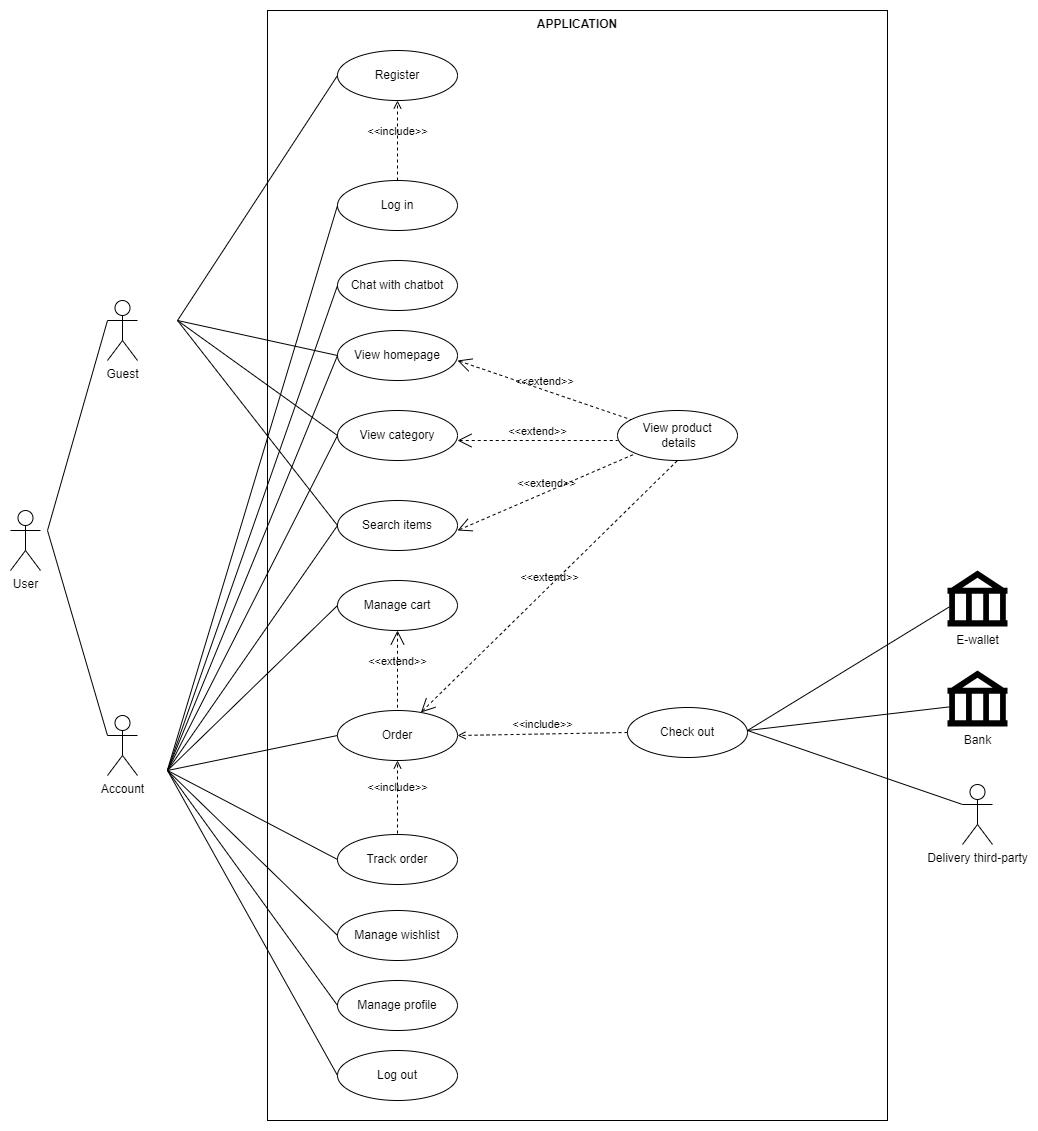

The diagram above was exported from draw.io. Its source (the exported page's mxGraphModel, read from the mxfile embedded in the PNG):
<mxGraphModel dx="1050" dy="557" grid="0" gridSize="10" guides="1" tooltips="1" connect="1" arrows="1" fold="1" page="1" pageScale="1" pageWidth="827" pageHeight="1169" math="0" shadow="0">
  <root>
    <mxCell id="0" />
    <mxCell id="1" parent="0" />
    <mxCell id="SEODnOqwx31Iy4OOlVwc-1" value="APPLICATION" style="shape=rect;html=1;verticalAlign=top;fontStyle=1;whiteSpace=wrap;align=center;" vertex="1" parent="1">
      <mxGeometry x="377" y="130" width="620" height="1110" as="geometry" />
    </mxCell>
    <mxCell id="SEODnOqwx31Iy4OOlVwc-2" value="User" style="shape=umlActor;html=1;verticalLabelPosition=bottom;verticalAlign=top;align=center;" vertex="1" parent="1">
      <mxGeometry x="120" y="630" width="30" height="60" as="geometry" />
    </mxCell>
    <mxCell id="SEODnOqwx31Iy4OOlVwc-3" value="Account" style="shape=umlActor;html=1;verticalLabelPosition=bottom;verticalAlign=top;align=center;" vertex="1" parent="1">
      <mxGeometry x="217" y="835" width="30" height="60" as="geometry" />
    </mxCell>
    <mxCell id="SEODnOqwx31Iy4OOlVwc-4" value="Guest" style="shape=umlActor;html=1;verticalLabelPosition=bottom;verticalAlign=top;align=center;" vertex="1" parent="1">
      <mxGeometry x="217" y="420" width="30" height="60" as="geometry" />
    </mxCell>
    <mxCell id="SEODnOqwx31Iy4OOlVwc-5" value="Register" style="ellipse;whiteSpace=wrap;html=1;" vertex="1" parent="1">
      <mxGeometry x="447" y="170" width="120" height="50" as="geometry" />
    </mxCell>
    <mxCell id="SEODnOqwx31Iy4OOlVwc-6" value="Log in" style="ellipse;whiteSpace=wrap;html=1;" vertex="1" parent="1">
      <mxGeometry x="447" y="300" width="120" height="50" as="geometry" />
    </mxCell>
    <mxCell id="SEODnOqwx31Iy4OOlVwc-7" value="View homepage" style="ellipse;whiteSpace=wrap;html=1;" vertex="1" parent="1">
      <mxGeometry x="447" y="450" width="120" height="50" as="geometry" />
    </mxCell>
    <mxCell id="SEODnOqwx31Iy4OOlVwc-8" value="&amp;lt;&amp;lt;include&amp;gt;&amp;gt;" style="edgeStyle=none;html=1;endArrow=open;verticalAlign=bottom;dashed=1;labelBackgroundColor=none;rounded=0;exitX=0.5;exitY=0;exitDx=0;exitDy=0;" edge="1" parent="1" source="SEODnOqwx31Iy4OOlVwc-6" target="SEODnOqwx31Iy4OOlVwc-5">
      <mxGeometry width="160" relative="1" as="geometry">
        <mxPoint x="507" y="320" as="sourcePoint" />
        <mxPoint x="667" y="370" as="targetPoint" />
      </mxGeometry>
    </mxCell>
    <mxCell id="SEODnOqwx31Iy4OOlVwc-9" value="View category" style="ellipse;whiteSpace=wrap;html=1;" vertex="1" parent="1">
      <mxGeometry x="447" y="530" width="120" height="50" as="geometry" />
    </mxCell>
    <mxCell id="SEODnOqwx31Iy4OOlVwc-10" value="View product&lt;br&gt;&amp;nbsp;details" style="ellipse;whiteSpace=wrap;html=1;" vertex="1" parent="1">
      <mxGeometry x="727" y="530" width="120" height="50" as="geometry" />
    </mxCell>
    <mxCell id="SEODnOqwx31Iy4OOlVwc-11" value="Manage cart" style="ellipse;whiteSpace=wrap;html=1;" vertex="1" parent="1">
      <mxGeometry x="447" y="700" width="120" height="50" as="geometry" />
    </mxCell>
    <mxCell id="SEODnOqwx31Iy4OOlVwc-12" value="Order" style="ellipse;whiteSpace=wrap;html=1;" vertex="1" parent="1">
      <mxGeometry x="447" y="830" width="120" height="50" as="geometry" />
    </mxCell>
    <mxCell id="SEODnOqwx31Iy4OOlVwc-13" value="Log out" style="ellipse;whiteSpace=wrap;html=1;" vertex="1" parent="1">
      <mxGeometry x="447" y="1170" width="120" height="50" as="geometry" />
    </mxCell>
    <mxCell id="SEODnOqwx31Iy4OOlVwc-14" value="Check out" style="ellipse;whiteSpace=wrap;html=1;" vertex="1" parent="1">
      <mxGeometry x="737" y="827" width="120" height="50" as="geometry" />
    </mxCell>
    <mxCell id="SEODnOqwx31Iy4OOlVwc-15" value="Track order" style="ellipse;whiteSpace=wrap;html=1;" vertex="1" parent="1">
      <mxGeometry x="447" y="954" width="120" height="50" as="geometry" />
    </mxCell>
    <mxCell id="SEODnOqwx31Iy4OOlVwc-16" value="Search items" style="ellipse;whiteSpace=wrap;html=1;" vertex="1" parent="1">
      <mxGeometry x="447" y="620" width="120" height="50" as="geometry" />
    </mxCell>
    <mxCell id="SEODnOqwx31Iy4OOlVwc-17" value="Manage profile" style="ellipse;whiteSpace=wrap;html=1;" vertex="1" parent="1">
      <mxGeometry x="447" y="1100" width="120" height="50" as="geometry" />
    </mxCell>
    <mxCell id="SEODnOqwx31Iy4OOlVwc-18" value="Manage wishlist" style="ellipse;whiteSpace=wrap;html=1;" vertex="1" parent="1">
      <mxGeometry x="447" y="1030" width="120" height="50" as="geometry" />
    </mxCell>
    <mxCell id="SEODnOqwx31Iy4OOlVwc-19" value="" style="edgeStyle=none;html=1;endArrow=none;verticalAlign=bottom;rounded=0;entryX=0;entryY=0.5;entryDx=0;entryDy=0;" edge="1" parent="1" target="SEODnOqwx31Iy4OOlVwc-5">
      <mxGeometry width="160" relative="1" as="geometry">
        <mxPoint x="287" y="440" as="sourcePoint" />
        <mxPoint x="447" y="440" as="targetPoint" />
      </mxGeometry>
    </mxCell>
    <mxCell id="SEODnOqwx31Iy4OOlVwc-20" value="" style="edgeStyle=none;html=1;endArrow=none;verticalAlign=bottom;rounded=0;entryX=0;entryY=0.5;entryDx=0;entryDy=0;" edge="1" parent="1" target="SEODnOqwx31Iy4OOlVwc-7">
      <mxGeometry width="160" relative="1" as="geometry">
        <mxPoint x="287" y="440" as="sourcePoint" />
        <mxPoint x="447" y="440" as="targetPoint" />
      </mxGeometry>
    </mxCell>
    <mxCell id="SEODnOqwx31Iy4OOlVwc-21" value="" style="edgeStyle=none;html=1;endArrow=none;verticalAlign=bottom;rounded=0;entryX=0;entryY=0.5;entryDx=0;entryDy=0;" edge="1" parent="1" target="SEODnOqwx31Iy4OOlVwc-9">
      <mxGeometry width="160" relative="1" as="geometry">
        <mxPoint x="287" y="440" as="sourcePoint" />
        <mxPoint x="447" y="440" as="targetPoint" />
      </mxGeometry>
    </mxCell>
    <mxCell id="SEODnOqwx31Iy4OOlVwc-22" value="" style="edgeStyle=none;html=1;endArrow=none;verticalAlign=bottom;rounded=0;entryX=0;entryY=0.5;entryDx=0;entryDy=0;" edge="1" parent="1" target="SEODnOqwx31Iy4OOlVwc-16">
      <mxGeometry width="160" relative="1" as="geometry">
        <mxPoint x="287" y="440" as="sourcePoint" />
        <mxPoint x="447" y="440" as="targetPoint" />
      </mxGeometry>
    </mxCell>
    <mxCell id="SEODnOqwx31Iy4OOlVwc-23" value="&amp;lt;&amp;lt;extend&amp;gt;&amp;gt;" style="edgeStyle=none;html=1;startArrow=open;endArrow=none;startSize=12;verticalAlign=bottom;dashed=1;labelBackgroundColor=none;rounded=0;" edge="1" parent="1" target="SEODnOqwx31Iy4OOlVwc-10">
      <mxGeometry width="160" relative="1" as="geometry">
        <mxPoint x="567" y="480" as="sourcePoint" />
        <mxPoint x="727" y="480" as="targetPoint" />
      </mxGeometry>
    </mxCell>
    <mxCell id="SEODnOqwx31Iy4OOlVwc-24" value="&amp;lt;&amp;lt;extend&amp;gt;&amp;gt;" style="edgeStyle=none;html=1;startArrow=open;endArrow=none;startSize=12;verticalAlign=bottom;dashed=1;labelBackgroundColor=none;rounded=0;" edge="1" parent="1">
      <mxGeometry width="160" relative="1" as="geometry">
        <mxPoint x="567" y="560" as="sourcePoint" />
        <mxPoint x="727" y="560" as="targetPoint" />
      </mxGeometry>
    </mxCell>
    <mxCell id="SEODnOqwx31Iy4OOlVwc-25" value="&amp;lt;&amp;lt;extend&amp;gt;&amp;gt;" style="edgeStyle=none;html=1;startArrow=open;endArrow=none;startSize=12;verticalAlign=bottom;dashed=1;labelBackgroundColor=none;rounded=0;" edge="1" parent="1" target="SEODnOqwx31Iy4OOlVwc-10">
      <mxGeometry width="160" relative="1" as="geometry">
        <mxPoint x="567" y="650" as="sourcePoint" />
        <mxPoint x="727" y="650" as="targetPoint" />
      </mxGeometry>
    </mxCell>
    <mxCell id="SEODnOqwx31Iy4OOlVwc-26" value="" style="edgeStyle=none;html=1;endArrow=none;verticalAlign=bottom;rounded=0;entryX=0;entryY=0.5;entryDx=0;entryDy=0;" edge="1" parent="1" target="SEODnOqwx31Iy4OOlVwc-6">
      <mxGeometry width="160" relative="1" as="geometry">
        <mxPoint x="277" y="889.33" as="sourcePoint" />
        <mxPoint x="437" y="889.33" as="targetPoint" />
      </mxGeometry>
    </mxCell>
    <mxCell id="SEODnOqwx31Iy4OOlVwc-27" value="" style="edgeStyle=none;html=1;endArrow=none;verticalAlign=bottom;rounded=0;entryX=0;entryY=0.5;entryDx=0;entryDy=0;" edge="1" parent="1" target="SEODnOqwx31Iy4OOlVwc-7">
      <mxGeometry width="160" relative="1" as="geometry">
        <mxPoint x="277" y="890" as="sourcePoint" />
        <mxPoint x="437" y="890" as="targetPoint" />
      </mxGeometry>
    </mxCell>
    <mxCell id="SEODnOqwx31Iy4OOlVwc-28" value="" style="edgeStyle=none;html=1;endArrow=none;verticalAlign=bottom;rounded=0;entryX=0;entryY=0.5;entryDx=0;entryDy=0;" edge="1" parent="1" target="SEODnOqwx31Iy4OOlVwc-9">
      <mxGeometry width="160" relative="1" as="geometry">
        <mxPoint x="277" y="890" as="sourcePoint" />
        <mxPoint x="437" y="890" as="targetPoint" />
      </mxGeometry>
    </mxCell>
    <mxCell id="SEODnOqwx31Iy4OOlVwc-29" value="" style="edgeStyle=none;html=1;endArrow=none;verticalAlign=bottom;rounded=0;entryX=0;entryY=0.5;entryDx=0;entryDy=0;" edge="1" parent="1" target="SEODnOqwx31Iy4OOlVwc-16">
      <mxGeometry width="160" relative="1" as="geometry">
        <mxPoint x="277" y="890" as="sourcePoint" />
        <mxPoint x="437" y="890" as="targetPoint" />
      </mxGeometry>
    </mxCell>
    <mxCell id="SEODnOqwx31Iy4OOlVwc-30" value="" style="edgeStyle=none;html=1;endArrow=none;verticalAlign=bottom;rounded=0;entryX=0;entryY=0.5;entryDx=0;entryDy=0;" edge="1" parent="1" target="SEODnOqwx31Iy4OOlVwc-11">
      <mxGeometry width="160" relative="1" as="geometry">
        <mxPoint x="277" y="890" as="sourcePoint" />
        <mxPoint x="437" y="890" as="targetPoint" />
      </mxGeometry>
    </mxCell>
    <mxCell id="SEODnOqwx31Iy4OOlVwc-31" value="" style="edgeStyle=none;html=1;endArrow=none;verticalAlign=bottom;rounded=0;entryX=0;entryY=0.5;entryDx=0;entryDy=0;" edge="1" parent="1" target="SEODnOqwx31Iy4OOlVwc-12">
      <mxGeometry width="160" relative="1" as="geometry">
        <mxPoint x="277" y="890" as="sourcePoint" />
        <mxPoint x="437" y="890" as="targetPoint" />
      </mxGeometry>
    </mxCell>
    <mxCell id="SEODnOqwx31Iy4OOlVwc-32" value="" style="edgeStyle=none;html=1;endArrow=none;verticalAlign=bottom;rounded=0;entryX=0;entryY=0.5;entryDx=0;entryDy=0;" edge="1" parent="1" target="SEODnOqwx31Iy4OOlVwc-15">
      <mxGeometry width="160" relative="1" as="geometry">
        <mxPoint x="277" y="890" as="sourcePoint" />
        <mxPoint x="437" y="890" as="targetPoint" />
      </mxGeometry>
    </mxCell>
    <mxCell id="SEODnOqwx31Iy4OOlVwc-33" value="" style="edgeStyle=none;html=1;endArrow=none;verticalAlign=bottom;rounded=0;entryX=0;entryY=0.5;entryDx=0;entryDy=0;" edge="1" parent="1" target="SEODnOqwx31Iy4OOlVwc-18">
      <mxGeometry width="160" relative="1" as="geometry">
        <mxPoint x="277" y="890" as="sourcePoint" />
        <mxPoint x="437" y="890" as="targetPoint" />
      </mxGeometry>
    </mxCell>
    <mxCell id="SEODnOqwx31Iy4OOlVwc-34" value="" style="edgeStyle=none;html=1;endArrow=none;verticalAlign=bottom;rounded=0;entryX=0;entryY=0.5;entryDx=0;entryDy=0;" edge="1" parent="1" target="SEODnOqwx31Iy4OOlVwc-17">
      <mxGeometry width="160" relative="1" as="geometry">
        <mxPoint x="277" y="890" as="sourcePoint" />
        <mxPoint x="437" y="890" as="targetPoint" />
      </mxGeometry>
    </mxCell>
    <mxCell id="SEODnOqwx31Iy4OOlVwc-35" value="" style="edgeStyle=none;html=1;endArrow=none;verticalAlign=bottom;rounded=0;entryX=0;entryY=0.5;entryDx=0;entryDy=0;" edge="1" parent="1" target="SEODnOqwx31Iy4OOlVwc-13">
      <mxGeometry width="160" relative="1" as="geometry">
        <mxPoint x="277" y="890" as="sourcePoint" />
        <mxPoint x="437" y="890" as="targetPoint" />
      </mxGeometry>
    </mxCell>
    <mxCell id="SEODnOqwx31Iy4OOlVwc-36" value="&amp;lt;&amp;lt;include&amp;gt;&amp;gt;" style="edgeStyle=none;html=1;endArrow=open;verticalAlign=bottom;dashed=1;labelBackgroundColor=none;rounded=0;entryX=1;entryY=0.5;entryDx=0;entryDy=0;exitX=0;exitY=0.5;exitDx=0;exitDy=0;" edge="1" parent="1" source="SEODnOqwx31Iy4OOlVwc-14" target="SEODnOqwx31Iy4OOlVwc-12">
      <mxGeometry width="160" relative="1" as="geometry">
        <mxPoint x="717" y="860" as="sourcePoint" />
        <mxPoint x="877" y="860" as="targetPoint" />
      </mxGeometry>
    </mxCell>
    <mxCell id="SEODnOqwx31Iy4OOlVwc-37" value="&amp;lt;&amp;lt;include&amp;gt;&amp;gt;" style="edgeStyle=none;html=1;endArrow=open;verticalAlign=bottom;dashed=1;labelBackgroundColor=none;rounded=0;" edge="1" parent="1">
      <mxGeometry width="160" relative="1" as="geometry">
        <mxPoint x="507" y="953" as="sourcePoint" />
        <mxPoint x="507" y="880" as="targetPoint" />
      </mxGeometry>
    </mxCell>
    <mxCell id="SEODnOqwx31Iy4OOlVwc-38" value="" style="edgeStyle=none;html=1;endArrow=none;verticalAlign=bottom;rounded=0;entryX=0;entryY=0.3333333333333333;entryDx=0;entryDy=0;entryPerimeter=0;" edge="1" parent="1" target="SEODnOqwx31Iy4OOlVwc-4">
      <mxGeometry width="160" relative="1" as="geometry">
        <mxPoint x="157" y="650" as="sourcePoint" />
        <mxPoint x="317" y="650" as="targetPoint" />
      </mxGeometry>
    </mxCell>
    <mxCell id="SEODnOqwx31Iy4OOlVwc-39" value="" style="edgeStyle=none;html=1;endArrow=none;verticalAlign=bottom;rounded=0;entryX=0;entryY=0.3333333333333333;entryDx=0;entryDy=0;entryPerimeter=0;" edge="1" parent="1" target="SEODnOqwx31Iy4OOlVwc-3">
      <mxGeometry width="160" relative="1" as="geometry">
        <mxPoint x="157" y="650" as="sourcePoint" />
        <mxPoint x="317" y="650" as="targetPoint" />
      </mxGeometry>
    </mxCell>
    <mxCell id="SEODnOqwx31Iy4OOlVwc-40" value="E-wallet" style="shape=mxgraph.signs.travel.bank;html=1;pointerEvents=1;fillColor=#000000;strokeColor=none;verticalLabelPosition=bottom;verticalAlign=top;align=center;" vertex="1" parent="1">
      <mxGeometry x="1057" y="690" width="60" height="56" as="geometry" />
    </mxCell>
    <mxCell id="SEODnOqwx31Iy4OOlVwc-41" value="Bank" style="shape=mxgraph.signs.travel.bank;html=1;pointerEvents=1;fillColor=#000000;strokeColor=none;verticalLabelPosition=bottom;verticalAlign=top;align=center;" vertex="1" parent="1">
      <mxGeometry x="1057" y="790" width="60" height="56" as="geometry" />
    </mxCell>
    <mxCell id="SEODnOqwx31Iy4OOlVwc-42" value="Delivery third-party" style="shape=umlActor;verticalLabelPosition=bottom;verticalAlign=top;html=1;outlineConnect=0;" vertex="1" parent="1">
      <mxGeometry x="1072" y="904" width="30" height="60" as="geometry" />
    </mxCell>
    <mxCell id="SEODnOqwx31Iy4OOlVwc-43" value="&amp;lt;&amp;lt;extend&amp;gt;&amp;gt;" style="edgeStyle=none;html=1;startArrow=open;endArrow=none;startSize=12;verticalAlign=bottom;dashed=1;labelBackgroundColor=none;rounded=0;entryX=0.5;entryY=0;entryDx=0;entryDy=0;exitX=0.5;exitY=1;exitDx=0;exitDy=0;" edge="1" parent="1" source="SEODnOqwx31Iy4OOlVwc-11" target="SEODnOqwx31Iy4OOlVwc-12">
      <mxGeometry width="160" relative="1" as="geometry">
        <mxPoint x="497" y="750" as="sourcePoint" />
        <mxPoint x="657" y="750" as="targetPoint" />
      </mxGeometry>
    </mxCell>
    <mxCell id="SEODnOqwx31Iy4OOlVwc-44" value="&amp;lt;&amp;lt;extend&amp;gt;&amp;gt;" style="edgeStyle=none;html=1;startArrow=open;endArrow=none;startSize=12;verticalAlign=bottom;dashed=1;labelBackgroundColor=none;rounded=0;entryX=0.5;entryY=1;entryDx=0;entryDy=0;" edge="1" parent="1" source="SEODnOqwx31Iy4OOlVwc-12" target="SEODnOqwx31Iy4OOlVwc-10">
      <mxGeometry width="160" relative="1" as="geometry">
        <mxPoint x="657" y="700" as="sourcePoint" />
        <mxPoint x="817" y="700" as="targetPoint" />
      </mxGeometry>
    </mxCell>
    <mxCell id="SEODnOqwx31Iy4OOlVwc-45" value="" style="edgeStyle=none;html=1;endArrow=none;verticalAlign=bottom;rounded=0;entryX=0.03;entryY=0.65;entryDx=0;entryDy=0;entryPerimeter=0;" edge="1" parent="1" target="SEODnOqwx31Iy4OOlVwc-40">
      <mxGeometry width="160" relative="1" as="geometry">
        <mxPoint x="857" y="850" as="sourcePoint" />
        <mxPoint x="1017" y="850" as="targetPoint" />
      </mxGeometry>
    </mxCell>
    <mxCell id="SEODnOqwx31Iy4OOlVwc-46" value="" style="edgeStyle=none;html=1;endArrow=none;verticalAlign=bottom;rounded=0;entryX=0.03;entryY=0.65;entryDx=0;entryDy=0;entryPerimeter=0;" edge="1" parent="1" target="SEODnOqwx31Iy4OOlVwc-41">
      <mxGeometry width="160" relative="1" as="geometry">
        <mxPoint x="857" y="850" as="sourcePoint" />
        <mxPoint x="1017" y="850" as="targetPoint" />
      </mxGeometry>
    </mxCell>
    <mxCell id="SEODnOqwx31Iy4OOlVwc-47" value="" style="edgeStyle=none;html=1;endArrow=none;verticalAlign=bottom;rounded=0;entryX=0;entryY=0.3333333333333333;entryDx=0;entryDy=0;entryPerimeter=0;" edge="1" parent="1" target="SEODnOqwx31Iy4OOlVwc-42">
      <mxGeometry width="160" relative="1" as="geometry">
        <mxPoint x="857" y="850" as="sourcePoint" />
        <mxPoint x="1017" y="850" as="targetPoint" />
      </mxGeometry>
    </mxCell>
    <mxCell id="SEODnOqwx31Iy4OOlVwc-48" value="Chat with chatbot" style="ellipse;whiteSpace=wrap;html=1;" vertex="1" parent="1">
      <mxGeometry x="447" y="380" width="120" height="50" as="geometry" />
    </mxCell>
    <mxCell id="SEODnOqwx31Iy4OOlVwc-49" value="" style="edgeStyle=none;html=1;endArrow=none;verticalAlign=bottom;rounded=0;entryX=0;entryY=0.5;entryDx=0;entryDy=0;" edge="1" parent="1" target="SEODnOqwx31Iy4OOlVwc-48">
      <mxGeometry width="160" relative="1" as="geometry">
        <mxPoint x="277" y="890" as="sourcePoint" />
        <mxPoint x="437" y="890" as="targetPoint" />
      </mxGeometry>
    </mxCell>
  </root>
</mxGraphModel>